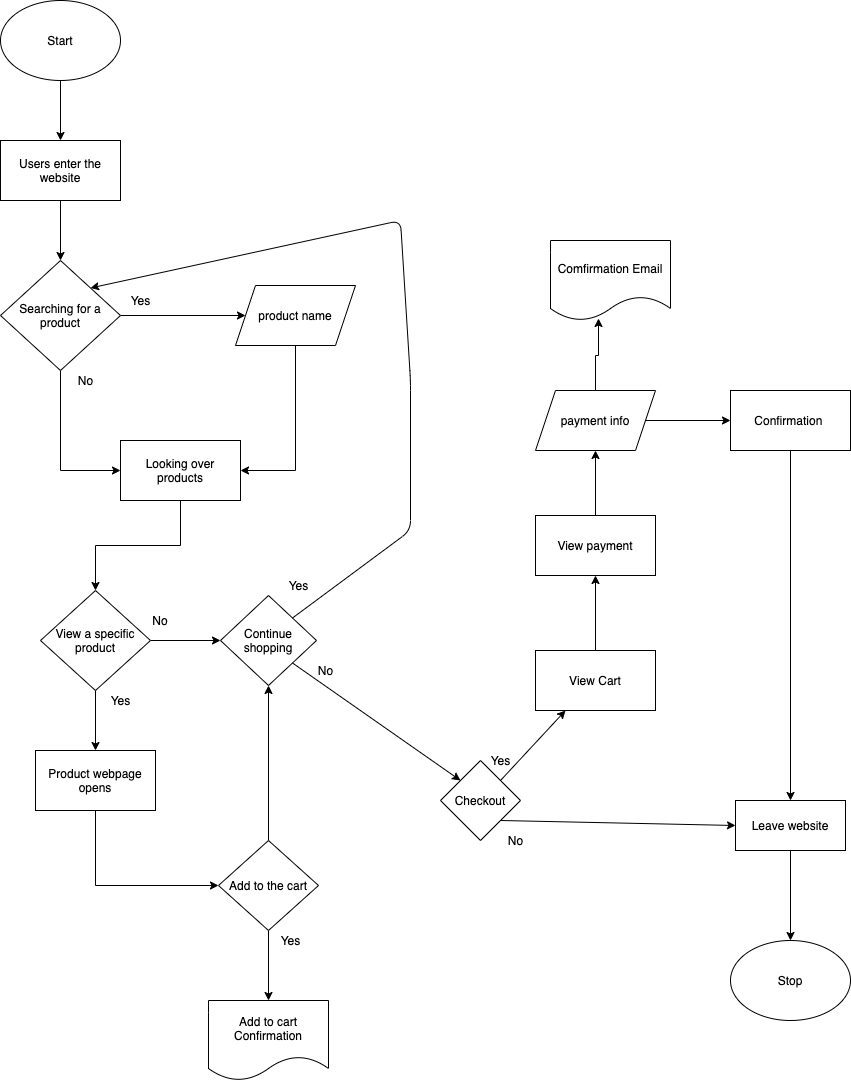

The diagram above was exported from draw.io. Its source (the exported page's mxGraphModel, read from the mxfile embedded in the PNG):
<mxGraphModel dx="813" dy="1700" grid="1" gridSize="10" guides="1" tooltips="1" connect="1" arrows="1" fold="1" page="1" pageScale="1" pageWidth="827" pageHeight="1169" math="0" shadow="0">
  <root>
    <mxCell id="0" />
    <mxCell id="1" parent="0" />
    <mxCell id="8" style="edgeStyle=orthogonalEdgeStyle;rounded=0;orthogonalLoop=1;jettySize=auto;html=1;" edge="1" parent="1" source="5" target="6">
      <mxGeometry relative="1" as="geometry" />
    </mxCell>
    <mxCell id="5" value="Start" style="ellipse;whiteSpace=wrap;html=1;" vertex="1" parent="1">
      <mxGeometry x="40" y="60" width="120" height="80" as="geometry" />
    </mxCell>
    <mxCell id="9" style="edgeStyle=orthogonalEdgeStyle;rounded=0;orthogonalLoop=1;jettySize=auto;html=1;entryX=0.5;entryY=0;entryDx=0;entryDy=0;" edge="1" parent="1" source="6" target="7">
      <mxGeometry relative="1" as="geometry" />
    </mxCell>
    <mxCell id="6" value="Users enter the website" style="rounded=0;whiteSpace=wrap;html=1;" vertex="1" parent="1">
      <mxGeometry x="40" y="200" width="120" height="60" as="geometry" />
    </mxCell>
    <mxCell id="11" style="edgeStyle=orthogonalEdgeStyle;rounded=0;orthogonalLoop=1;jettySize=auto;html=1;exitX=1;exitY=0.5;exitDx=0;exitDy=0;entryX=0;entryY=0.5;entryDx=0;entryDy=0;" edge="1" parent="1" source="7" target="10">
      <mxGeometry relative="1" as="geometry" />
    </mxCell>
    <mxCell id="18" style="edgeStyle=orthogonalEdgeStyle;rounded=0;orthogonalLoop=1;jettySize=auto;html=1;entryX=0;entryY=0.5;entryDx=0;entryDy=0;" edge="1" parent="1" source="7" target="17">
      <mxGeometry relative="1" as="geometry" />
    </mxCell>
    <mxCell id="7" value="Searching for a product" style="rhombus;whiteSpace=wrap;html=1;" vertex="1" parent="1">
      <mxGeometry x="40" y="320" width="120" height="110" as="geometry" />
    </mxCell>
    <mxCell id="21" style="edgeStyle=orthogonalEdgeStyle;rounded=0;orthogonalLoop=1;jettySize=auto;html=1;entryX=1;entryY=0.5;entryDx=0;entryDy=0;" edge="1" parent="1" source="10" target="17">
      <mxGeometry relative="1" as="geometry" />
    </mxCell>
    <mxCell id="10" value="product name" style="shape=parallelogram;perimeter=parallelogramPerimeter;whiteSpace=wrap;html=1;fixedSize=1;" vertex="1" parent="1">
      <mxGeometry x="275" y="345" width="120" height="60" as="geometry" />
    </mxCell>
    <mxCell id="14" value="Yes" style="text;html=1;align=center;verticalAlign=middle;resizable=0;points=[];autosize=1;" vertex="1" parent="1">
      <mxGeometry x="160" y="350" width="40" height="20" as="geometry" />
    </mxCell>
    <mxCell id="23" style="edgeStyle=orthogonalEdgeStyle;rounded=0;orthogonalLoop=1;jettySize=auto;html=1;" edge="1" parent="1" source="17" target="22">
      <mxGeometry relative="1" as="geometry" />
    </mxCell>
    <mxCell id="17" value="Looking over products" style="rounded=0;whiteSpace=wrap;html=1;" vertex="1" parent="1">
      <mxGeometry x="160" y="500" width="120" height="60" as="geometry" />
    </mxCell>
    <mxCell id="20" value="No&lt;br&gt;" style="text;html=1;align=center;verticalAlign=middle;resizable=0;points=[];autosize=1;" vertex="1" parent="1">
      <mxGeometry x="110" y="430" width="30" height="20" as="geometry" />
    </mxCell>
    <mxCell id="32" style="edgeStyle=orthogonalEdgeStyle;rounded=0;orthogonalLoop=1;jettySize=auto;html=1;" edge="1" parent="1" source="22" target="31">
      <mxGeometry relative="1" as="geometry" />
    </mxCell>
    <mxCell id="37" style="edgeStyle=orthogonalEdgeStyle;rounded=0;orthogonalLoop=1;jettySize=auto;html=1;entryX=0;entryY=0.5;entryDx=0;entryDy=0;" edge="1" parent="1" source="22" target="35">
      <mxGeometry relative="1" as="geometry">
        <mxPoint x="250" y="730" as="targetPoint" />
      </mxGeometry>
    </mxCell>
    <mxCell id="22" value="View a specific product" style="rhombus;whiteSpace=wrap;html=1;" vertex="1" parent="1">
      <mxGeometry x="80" y="650" width="110" height="100" as="geometry" />
    </mxCell>
    <mxCell id="26" value="No" style="text;html=1;strokeColor=none;fillColor=none;align=center;verticalAlign=middle;whiteSpace=wrap;rounded=0;" vertex="1" parent="1">
      <mxGeometry x="180" y="670" width="40" height="20" as="geometry" />
    </mxCell>
    <mxCell id="28" value="Add to cart Confirmation" style="shape=document;whiteSpace=wrap;html=1;boundedLbl=1;" vertex="1" parent="1">
      <mxGeometry x="248" y="1060" width="120" height="80" as="geometry" />
    </mxCell>
    <mxCell id="46" style="edgeStyle=orthogonalEdgeStyle;rounded=0;orthogonalLoop=1;jettySize=auto;html=1;entryX=0;entryY=0.5;entryDx=0;entryDy=0;exitX=0.5;exitY=1;exitDx=0;exitDy=0;" edge="1" parent="1" source="31" target="45">
      <mxGeometry relative="1" as="geometry" />
    </mxCell>
    <mxCell id="31" value="Product webpage opens" style="rounded=0;whiteSpace=wrap;html=1;" vertex="1" parent="1">
      <mxGeometry x="75" y="810" width="120" height="60" as="geometry" />
    </mxCell>
    <mxCell id="33" value="Yes" style="text;html=1;align=center;verticalAlign=middle;resizable=0;points=[];autosize=1;" vertex="1" parent="1">
      <mxGeometry x="140" y="750" width="40" height="20" as="geometry" />
    </mxCell>
    <mxCell id="35" value="Continue shopping" style="rhombus;whiteSpace=wrap;html=1;" vertex="1" parent="1">
      <mxGeometry x="260" y="655" width="96" height="90" as="geometry" />
    </mxCell>
    <mxCell id="47" style="edgeStyle=orthogonalEdgeStyle;rounded=0;orthogonalLoop=1;jettySize=auto;html=1;exitX=0.5;exitY=1;exitDx=0;exitDy=0;" edge="1" parent="1" source="45" target="28">
      <mxGeometry relative="1" as="geometry" />
    </mxCell>
    <mxCell id="49" style="edgeStyle=orthogonalEdgeStyle;rounded=0;orthogonalLoop=1;jettySize=auto;html=1;entryX=0.5;entryY=1;entryDx=0;entryDy=0;" edge="1" parent="1" source="45" target="35">
      <mxGeometry relative="1" as="geometry" />
    </mxCell>
    <mxCell id="45" value="Add to the cart" style="rhombus;whiteSpace=wrap;html=1;" vertex="1" parent="1">
      <mxGeometry x="258" y="900" width="100" height="90" as="geometry" />
    </mxCell>
    <mxCell id="48" value="Yes" style="text;html=1;align=center;verticalAlign=middle;resizable=0;points=[];autosize=1;" vertex="1" parent="1">
      <mxGeometry x="310" y="990" width="40" height="20" as="geometry" />
    </mxCell>
    <mxCell id="50" value="Yes" style="text;html=1;align=center;verticalAlign=middle;resizable=0;points=[];autosize=1;" vertex="1" parent="1">
      <mxGeometry x="318" y="635" width="40" height="20" as="geometry" />
    </mxCell>
    <mxCell id="54" value="Checkout" style="rhombus;whiteSpace=wrap;html=1;" vertex="1" parent="1">
      <mxGeometry x="480" y="820" width="80" height="80" as="geometry" />
    </mxCell>
    <mxCell id="56" value="" style="endArrow=classic;html=1;exitX=1;exitY=0;exitDx=0;exitDy=0;entryX=1;entryY=0;entryDx=0;entryDy=0;" edge="1" parent="1" source="35" target="7">
      <mxGeometry width="50" height="50" relative="1" as="geometry">
        <mxPoint x="260" y="780" as="sourcePoint" />
        <mxPoint x="467" y="575" as="targetPoint" />
        <Array as="points">
          <mxPoint x="450" y="590" />
          <mxPoint x="450" y="440" />
          <mxPoint x="440" y="280" />
        </Array>
      </mxGeometry>
    </mxCell>
    <mxCell id="57" value="" style="endArrow=classic;html=1;exitX=1;exitY=1;exitDx=0;exitDy=0;entryX=0;entryY=0;entryDx=0;entryDy=0;" edge="1" parent="1" source="35" target="54">
      <mxGeometry width="50" height="50" relative="1" as="geometry">
        <mxPoint x="260" y="800" as="sourcePoint" />
        <mxPoint x="310" y="750" as="targetPoint" />
      </mxGeometry>
    </mxCell>
    <mxCell id="58" value="No" style="text;html=1;align=center;verticalAlign=middle;resizable=0;points=[];autosize=1;" vertex="1" parent="1">
      <mxGeometry x="350" y="720" width="30" height="20" as="geometry" />
    </mxCell>
    <mxCell id="83" style="edgeStyle=orthogonalEdgeStyle;rounded=0;orthogonalLoop=1;jettySize=auto;html=1;entryX=0.5;entryY=0;entryDx=0;entryDy=0;" edge="1" parent="1" source="62" target="81">
      <mxGeometry relative="1" as="geometry" />
    </mxCell>
    <mxCell id="62" value="Leave website" style="whiteSpace=wrap;html=1;" vertex="1" parent="1">
      <mxGeometry x="775" y="860" width="110" height="50" as="geometry" />
    </mxCell>
    <mxCell id="64" value="No" style="text;html=1;align=center;verticalAlign=middle;resizable=0;points=[];autosize=1;" vertex="1" parent="1">
      <mxGeometry x="540" y="890" width="30" height="20" as="geometry" />
    </mxCell>
    <mxCell id="69" style="edgeStyle=orthogonalEdgeStyle;rounded=0;orthogonalLoop=1;jettySize=auto;html=1;entryX=0.5;entryY=1;entryDx=0;entryDy=0;" edge="1" parent="1" source="65" target="68">
      <mxGeometry relative="1" as="geometry" />
    </mxCell>
    <mxCell id="65" value="View Cart&lt;br&gt;" style="whiteSpace=wrap;html=1;" vertex="1" parent="1">
      <mxGeometry x="575" y="710" width="120" height="60" as="geometry" />
    </mxCell>
    <mxCell id="66" value="" style="endArrow=classic;html=1;exitX=1;exitY=0;exitDx=0;exitDy=0;entryX=0.25;entryY=1;entryDx=0;entryDy=0;" edge="1" parent="1" source="54" target="65">
      <mxGeometry width="50" height="50" relative="1" as="geometry">
        <mxPoint x="650" y="930" as="sourcePoint" />
        <mxPoint x="700" y="880" as="targetPoint" />
      </mxGeometry>
    </mxCell>
    <mxCell id="67" value="Yes" style="text;html=1;align=center;verticalAlign=middle;resizable=0;points=[];autosize=1;" vertex="1" parent="1">
      <mxGeometry x="520" y="810" width="40" height="20" as="geometry" />
    </mxCell>
    <mxCell id="71" style="edgeStyle=orthogonalEdgeStyle;rounded=0;orthogonalLoop=1;jettySize=auto;html=1;entryX=0.5;entryY=1;entryDx=0;entryDy=0;" edge="1" parent="1" source="68" target="70">
      <mxGeometry relative="1" as="geometry" />
    </mxCell>
    <mxCell id="68" value="View payment" style="whiteSpace=wrap;html=1;" vertex="1" parent="1">
      <mxGeometry x="575" y="575" width="120" height="60" as="geometry" />
    </mxCell>
    <mxCell id="78" style="edgeStyle=orthogonalEdgeStyle;rounded=0;orthogonalLoop=1;jettySize=auto;html=1;entryX=0.4;entryY=0.975;entryDx=0;entryDy=0;entryPerimeter=0;" edge="1" parent="1" source="70" target="76">
      <mxGeometry relative="1" as="geometry" />
    </mxCell>
    <mxCell id="79" style="edgeStyle=orthogonalEdgeStyle;rounded=0;orthogonalLoop=1;jettySize=auto;html=1;" edge="1" parent="1" source="70" target="74">
      <mxGeometry relative="1" as="geometry" />
    </mxCell>
    <mxCell id="70" value="payment info" style="shape=parallelogram;perimeter=parallelogramPerimeter;whiteSpace=wrap;html=1;fixedSize=1;" vertex="1" parent="1">
      <mxGeometry x="575" y="450" width="120" height="60" as="geometry" />
    </mxCell>
    <mxCell id="73" value="" style="endArrow=classic;html=1;exitX=1;exitY=1;exitDx=0;exitDy=0;entryX=0;entryY=0.5;entryDx=0;entryDy=0;" edge="1" parent="1" source="54" target="62">
      <mxGeometry width="50" height="50" relative="1" as="geometry">
        <mxPoint x="630" y="810" as="sourcePoint" />
        <mxPoint x="680" y="760" as="targetPoint" />
      </mxGeometry>
    </mxCell>
    <mxCell id="80" style="edgeStyle=orthogonalEdgeStyle;rounded=0;orthogonalLoop=1;jettySize=auto;html=1;entryX=0.5;entryY=0;entryDx=0;entryDy=0;" edge="1" parent="1" source="74" target="62">
      <mxGeometry relative="1" as="geometry" />
    </mxCell>
    <mxCell id="74" value="Confirmation&amp;nbsp;" style="whiteSpace=wrap;html=1;" vertex="1" parent="1">
      <mxGeometry x="770" y="450" width="120" height="60" as="geometry" />
    </mxCell>
    <mxCell id="76" value="Comfirmation Email" style="shape=document;whiteSpace=wrap;html=1;boundedLbl=1;" vertex="1" parent="1">
      <mxGeometry x="590" y="300" width="120" height="80" as="geometry" />
    </mxCell>
    <mxCell id="81" value="Stop" style="ellipse;whiteSpace=wrap;html=1;" vertex="1" parent="1">
      <mxGeometry x="770" y="1000" width="120" height="80" as="geometry" />
    </mxCell>
  </root>
</mxGraphModel>